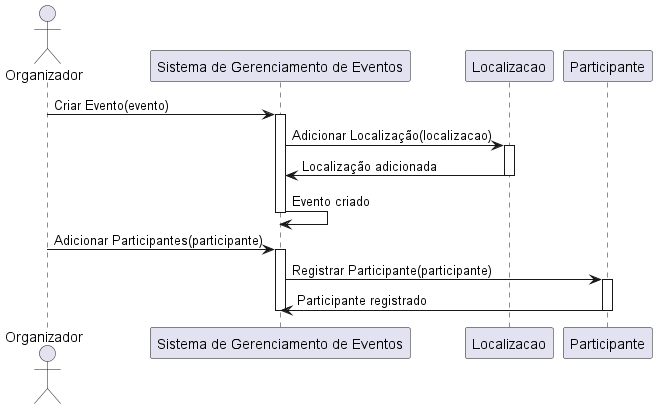

The diagram above was rendered by PlantUML. Its source (embedded in the PNG):
@startuml
actor "Organizador" as Organizer
participant "Sistema de Gerenciamento de Eventos" as System
participant "Localizacao" as Location
participant "Participante" as Participant

Organizer -> System : Criar Evento(evento)
activate System
System -> Location : Adicionar Localização(localizacao)
activate Location
Location -> System : Localização adicionada
deactivate Location
System -> System : Evento criado
deactivate System

Organizer -> System : Adicionar Participantes(participante)
activate System
System -> Participant : Registrar Participante(participante)
activate Participant
Participant -> System : Participante registrado
deactivate Participant
deactivate System
@enduml